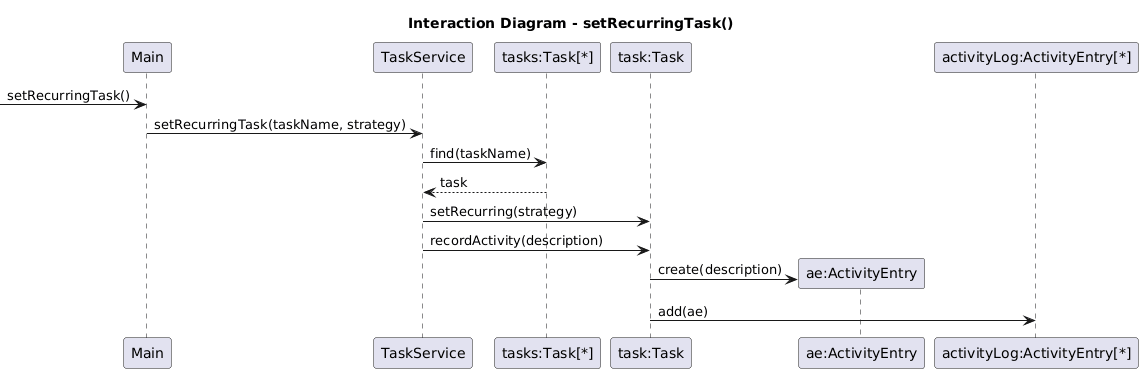

The diagram above was rendered by PlantUML. Its source (embedded in the PNG):
@startuml
title Interaction Diagram - setRecurringTask()

participant "Main" as Main
participant "TaskService" as TaskService
participant "tasks:Task[*]" as Tasks
participant "task:Task" as Task
participant "ae:ActivityEntry" as AE
participant "activityLog:ActivityEntry[*]" as ActivityLog

-> Main : setRecurringTask()

Main -> TaskService : setRecurringTask(taskName, strategy)

TaskService -> Tasks : find(taskName)
Tasks --> TaskService : task

TaskService -> Task : setRecurring(strategy)

TaskService -> Task : recordActivity(description)

create AE
Task -> AE : create(description)

Task -> ActivityLog : add(ae)
@enduml